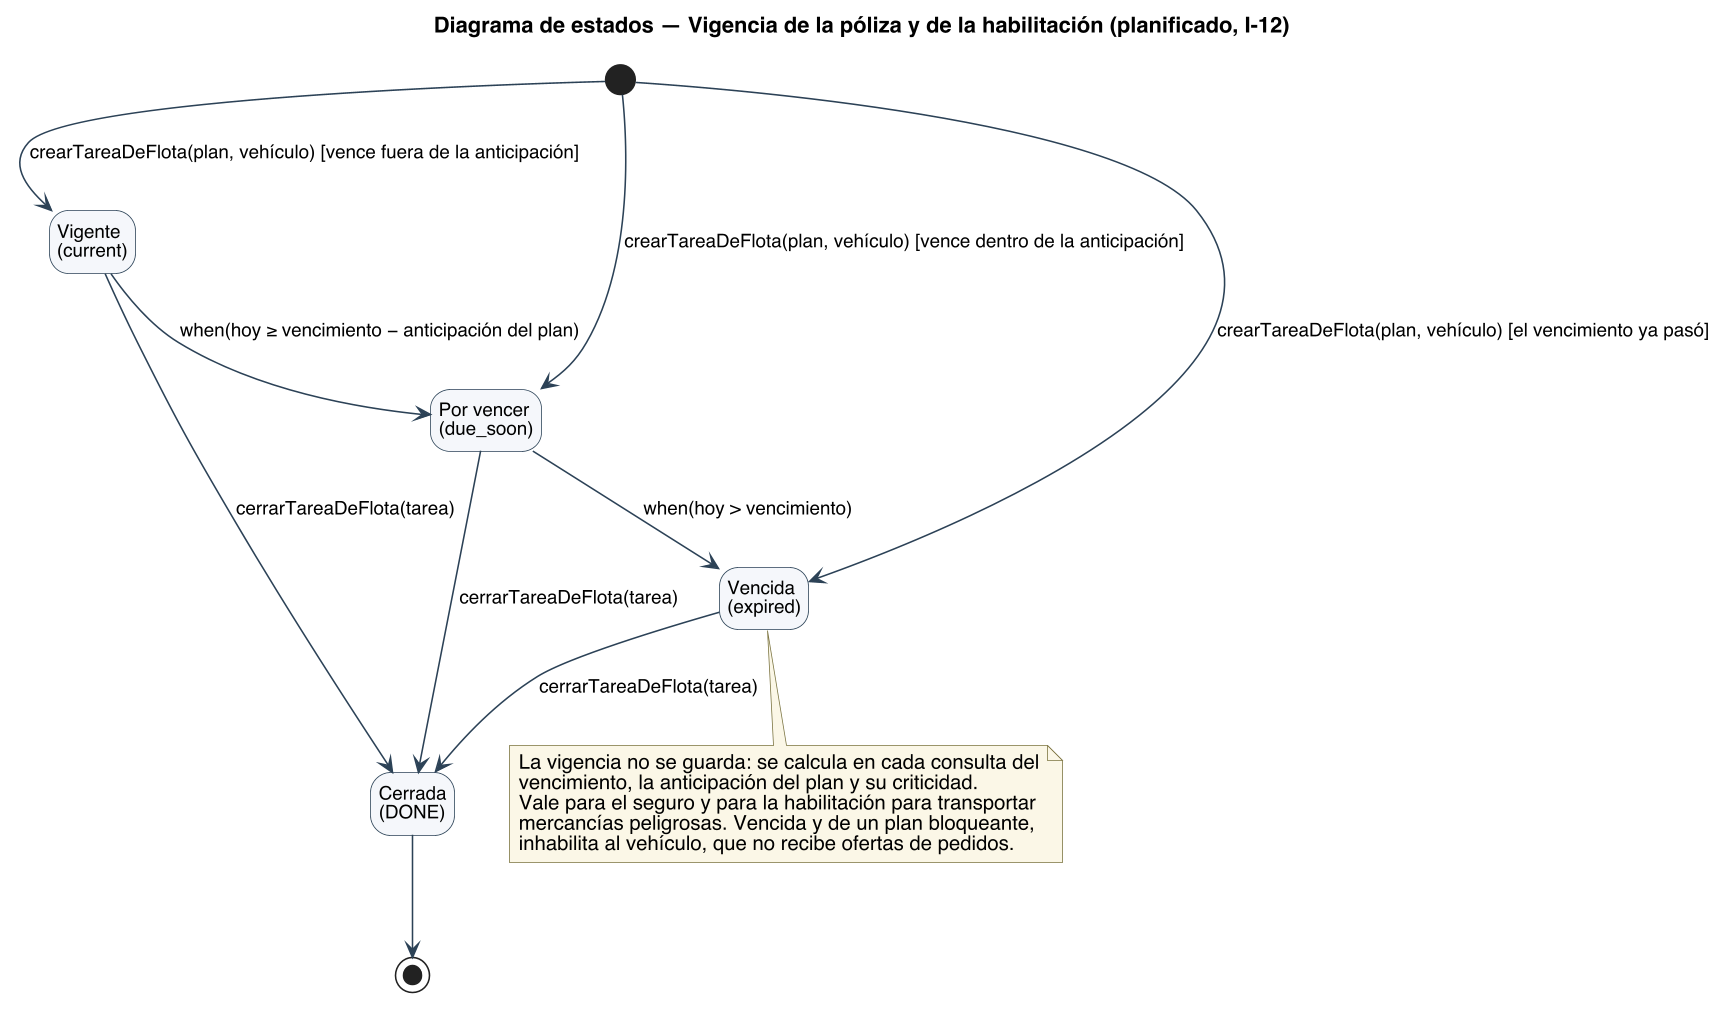

The diagram above was rendered by PlantUML. Its source (embedded in the PNG):
@startuml
title Diagrama de estados — Vigencia de la póliza y de la habilitación (planificado, I-12)
skinparam backgroundColor #FFFFFF
skinparam shadowing false
skinparam defaultFontName Helvetica
skinparam defaultFontSize 13
skinparam dpi 150
skinparam ArrowColor #2C4257
skinparam state {
  BorderColor #2C4257
  BackgroundColor #F4F7FA
  StartColor #2C4257
  EndColor #2C4257
  AttributeFontSize 12
}
skinparam ArrowFontSize 12
skinparam NoteBackgroundColor #FBF7E6
skinparam NoteBorderColor #7A7340
hide empty description
state "Vigente\n(current)" as CURRENT
state "Por vencer\n(due_soon)" as DUESOON
state "Vencida\n(expired)" as EXPIRED
state "Cerrada\n(DONE)" as DONE

[*] --> CURRENT : crearTareaDeFlota(plan, vehículo) [vence fuera de la anticipación]
[*] --> DUESOON : crearTareaDeFlota(plan, vehículo) [vence dentro de la anticipación]
[*] --> EXPIRED : crearTareaDeFlota(plan, vehículo) [el vencimiento ya pasó]
CURRENT --> DUESOON : when(hoy ≥ vencimiento − anticipación del plan)
DUESOON --> EXPIRED : when(hoy > vencimiento)
CURRENT --> DONE : cerrarTareaDeFlota(tarea)
DUESOON --> DONE : cerrarTareaDeFlota(tarea)
EXPIRED --> DONE : cerrarTareaDeFlota(tarea)
DONE --> [*]

note bottom of EXPIRED
  La vigencia no se guarda: se calcula en cada consulta del
  vencimiento, la anticipación del plan y su criticidad.
  Vale para el seguro y para la habilitación para transportar
  mercancías peligrosas. Vencida y de un plan bloqueante,
  inhabilita al vehículo, que no recibe ofertas de pedidos.
end note
@enduml